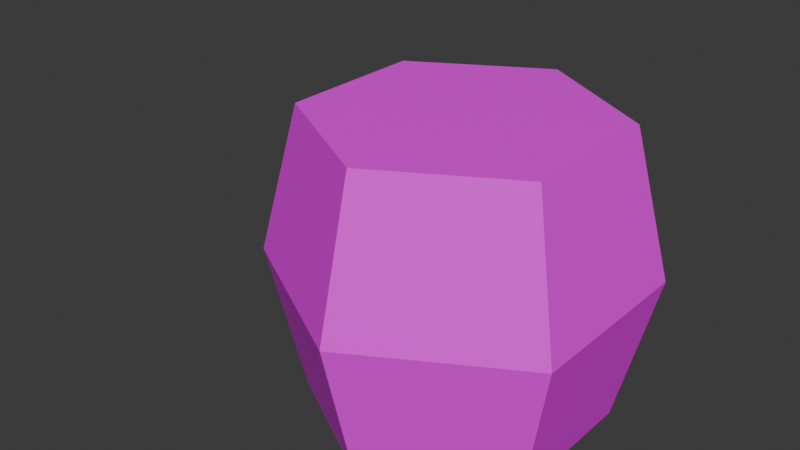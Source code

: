 # Source: Cage.blend  (saved by Blender 4.2.66; exported with 4.5.12 LTS)
import bpy
from mathutils import Matrix  # noqa: F401  (used for matrix-valued properties, if any)

bpy.ops.wm.read_factory_settings(use_empty=True)
scene = bpy.context.scene
scene.name = 'Scene'

# ---- collections
col_collection = bpy.data.collections.new('Collection'); scene.collection.children.link(col_collection)

# ---- images (referenced by path relative to the original .blend; pixels are not part of the script)
import os
ASSET_DIR = os.environ.get("B2B_ASSET_DIR", "")  # directory of the original .blend (textures are referenced by path, not embedded)
HERE = os.path.dirname(os.path.abspath(__file__))  # packed textures are extracted next to this script under _unpacked/

def load_image(name, relpath, width, height, colorspace="sRGB"):
    """Load a texture the original file referenced (path relative to the .blend, or extracted next to this script)."""
    p = next((c for c in (os.path.join(HERE, relpath), os.path.join(ASSET_DIR, relpath)) if relpath and os.path.exists(c)), "")
    if p:
        img = bpy.data.images.load(p, check_existing=True)
        img.name = name
    else:  # same state as the original file: an image datablock whose file is absent (Cycles renders it pink)
        img = bpy.data.images.new(name, width, height)
        img.source = "FILE"
        img.filepath = "//" + (relpath or name)
    img.colorspace_settings.name = colorspace
    return img
img_cage = load_image('Cage', 'Cage.png', 1024, 1024, 'sRGB')

# ---- materials (node trees are filled in below, after node groups)
mat_material_001 = bpy.data.materials.new('Material.001')

# ---- material node trees
mat_material_001.use_nodes = True; mat_material_001.node_tree.nodes.clear()
_N = mat_material_001.node_tree.nodes; _L = mat_material_001.node_tree.links
n0 = _N.new('ShaderNodeBsdfPrincipled'); n0.name = 'Principled BSDF'; n0.location = (10, 300)
n1 = _N.new('ShaderNodeOutputMaterial'); n1.name = 'Material Output'; n1.location = (300, 300)
n2 = _N.new('ShaderNodeTexImage'); n2.name = 'Image Texture'; n2.location = (-280, 280)
n2.image = img_cage
n2.interpolation = 'Closest'
_L.new(n0.outputs[0], n1.inputs[0])
_L.new(n2.outputs[0], n0.inputs[0])
_L.new(n2.outputs[1], n0.inputs[4])
n1.is_active_output = True

# ---- world
world_world = bpy.data.worlds.new('World'); scene.world = world_world
world_world.use_nodes = True; world_world.node_tree.nodes.clear()
_N = world_world.node_tree.nodes; _L = world_world.node_tree.links
n0 = _N.new('ShaderNodeOutputWorld'); n0.name = 'World Output'; n0.location = (300, 300)
n1 = _N.new('ShaderNodeBackground'); n1.name = 'Background'; n1.location = (10, 300)
n1.inputs[0].default_value = (0.05088, 0.05088, 0.05088, 1.0)
_L.new(n1.outputs[0], n0.inputs[0])
n0.is_active_output = True
world_world.color = (0.05088, 0.05088, 0.05088)
world_world.use_sun_shadow = False
world_world.sun_shadow_jitter_overblur = 0.0

# ---- meshes
me_cylinder = bpy.data.meshes.new('Cylinder')
me_cylinder.from_pydata([(0.0, 1.0, -2.0), (0.0, 1.0, 0.0), (0.866, 0.5, -2.0), (0.866, 0.5, 0.0), (0.866, -0.5, -2.0), (0.866, -0.5, 0.0), (0.0, -1.0, -2.0), (0.0, -1.0, 0.0), (-0.866, -0.5, -2.0), (-0.866, -0.5, 0.0), (-0.866, 0.5, -2.0), (-0.866, 0.5, 0.0), (0.0, 1.251, -1.0), (1.083, 0.6255, -1.0), (1.083, -0.6255, -1.0), (0.0, -1.251, -1.0), (-1.083, -0.6255, -1.0), (-1.083, 0.6255, -1.0)], [], [(12, 1, 3, 13), (13, 3, 5, 14), (14, 5, 7, 15), (15, 7, 9, 16), (3, 1, 11, 9, 7, 5), (16, 9, 11, 17), (17, 11, 1, 12), (0, 2, 4, 6, 8, 10), (10, 17, 12, 0), (8, 16, 17, 10), (6, 15, 16, 8), (4, 14, 15, 6), (2, 13, 14, 4), (0, 12, 13, 2)])
_uv = me_cylinder.uv_layers.new(name='UVMap')
_uv.uv.foreach_set('vector', [0.0, 0.0, 1.0, 0.0, 1.0, 1.0, 0.0, 1.0, 0.0, 0.0, 1.0, 0.0, 1.0, 1.0, 0.0, 1.0, 0.0, 0.0, 1.0, 0.0, 1.0, 1.0, 0.0, 1.0, 0.0, 0.0, 1.0, 0.0, 1.0, 1.0, 0.0, 1.0, 0.0, 1.0, 0.0, 1.0, 0.0, 1.0, 0.0, 1.0, 0.0, 1.0, 0.0, 1.0, 0.0, 0.0, 1.0, 0.0, 1.0, 1.0, 0.0, 1.0, 0.0, 0.0, 1.0, 0.0, 1.0, 1.0, 0.0, 1.0, 0.0, 1.0, 0.0, 1.0, 0.0, 1.0, 0.0, 1.0, 0.0, 1.0, 0.0, 1.0, 0.0, 0.0, 1.0, 0.0, 1.0, 1.0, 0.0, 1.0, 0.0, 0.0, 1.0, 0.0, 1.0, 1.0, 0.0, 1.0, 0.0, 0.0, 1.0, 0.0, 1.0, 1.0, 0.0, 1.0, 0.0, 0.0, 1.0, 0.0, 1.0, 1.0, 0.0, 1.0, 0.0, 0.0, 1.0, 0.0, 1.0, 1.0, 0.0, 1.0, 0.0, 0.0, 1.0, 0.0, 1.0, 1.0, 0.0, 1.0])
me_cylinder.materials.append(mat_material_001)
me_cylinder.update()
arm_armature = bpy.data.armatures.new('Armature')  # bones are not reproduced

# ---- objects
ob_cylinder = bpy.data.objects.new('Cylinder', me_cylinder)
ob_armature = bpy.data.objects.new('Armature', arm_armature)

# ---- transforms, parenting, visibility, modifiers, constraints
ob_cylinder.parent = ob_armature
ob_cylinder.location = (0.0, 0.0, 0.0)
_vg = ob_cylinder.vertex_groups.new(name='Cage')
_vg.add([0, 1, 2, 3, 4, 5, 6, 7, 8, 9, 10, 11, 12, 13, 14, 15, 16, 17], 1.0, 'REPLACE')
_m = ob_cylinder.modifiers.new('Armature', 'ARMATURE')
_m.object = ob_armature
ob_armature.location = (0.0, 0.0, 0.0)

# ---- collection membership
col_collection.objects.link(ob_cylinder)
col_collection.objects.link(ob_armature)

# ---- scene / render settings (as saved in the file)
scene.frame_start = 1; scene.frame_end = 100; scene.frame_set(50)
scene.render.engine = 'BLENDER_EEVEE_NEXT'
scene.eevee.ray_tracing_options.trace_max_roughness = 0.0
bpy.context.view_layer.update()

# ---- added for rendering (the .blend has no active camera and no usable light): camera, sun
cam_auto = bpy.data.cameras.new('AutoCamera')
cam_auto.lens = 50.0
cam_auto.sensor_width = 36.0
cam_auto.clip_end = 1000.0
ob_auto_camera = bpy.data.objects.new('AutoCamera', cam_auto)
scene.collection.objects.link(ob_auto_camera)
ob_auto_camera.location = (3.56354, -4.84657, 2.3512)
ob_auto_camera.rotation_euler = (1.09748, -7.21219e-08, 0.694738)
scene.camera = ob_auto_camera
light_auto_sun = bpy.data.lights.new('AutoSun', 'SUN')
light_auto_sun.energy = 3.0
light_auto_sun.angle = 0.0523599
ob_auto_sun = bpy.data.objects.new('AutoSun', light_auto_sun)
scene.collection.objects.link(ob_auto_sun)
ob_auto_sun.rotation_euler = (0.872665, 0.174533, 0.523599)
bpy.context.view_layer.update()
